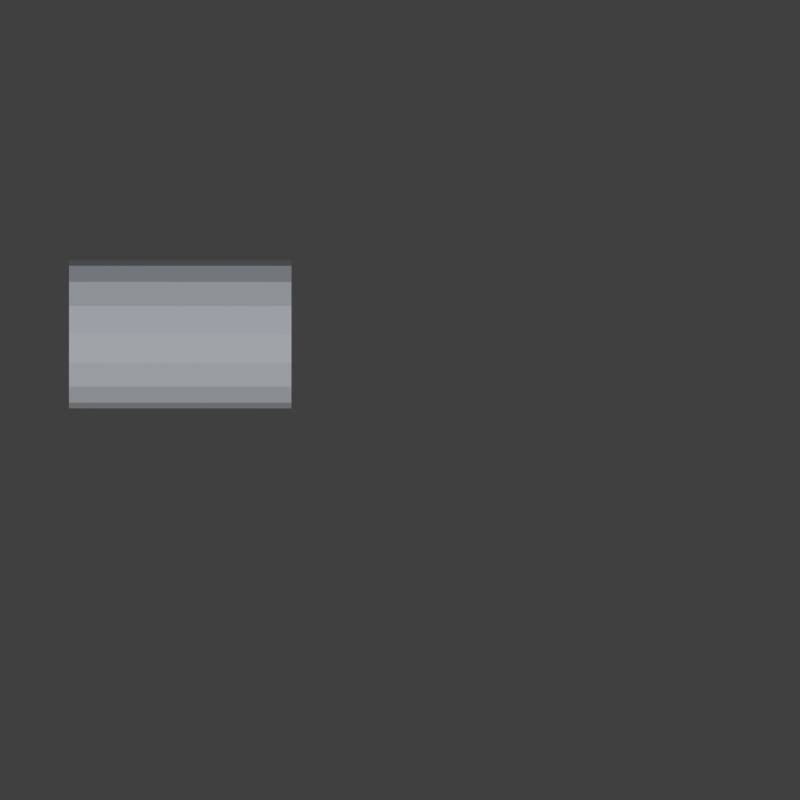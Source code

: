 # Source: chest3-final.blend  (saved by Blender 5.1.30; exported with 4.5.12 LTS)
import bpy
from mathutils import Matrix  # noqa: F401  (used for matrix-valued properties, if any)

bpy.ops.wm.read_factory_settings(use_empty=True)
scene = bpy.context.scene
scene.name = 'Scene'

# ---- collections
col_collection_1 = bpy.data.collections.new('Collection 1'); scene.collection.children.link(col_collection_1)
col_collection_2 = bpy.data.collections.new('Collection 2'); scene.collection.children.link(col_collection_2)
col_collection_11 = bpy.data.collections.new('Collection 11'); scene.collection.children.link(col_collection_11)
col_collection_12 = bpy.data.collections.new('Collection 12'); scene.collection.children.link(col_collection_12)

# ---- images (referenced by path relative to the original .blend; pixels are not part of the script)
import os
ASSET_DIR = os.environ.get("B2B_ASSET_DIR", "")  # directory of the original .blend (textures are referenced by path, not embedded)
HERE = os.path.dirname(os.path.abspath(__file__))  # packed textures are extracted next to this script under _unpacked/

def load_image(name, relpath, width, height, colorspace="sRGB"):
    """Load a texture the original file referenced (path relative to the .blend, or extracted next to this script)."""
    p = next((c for c in (os.path.join(HERE, relpath), os.path.join(ASSET_DIR, relpath)) if relpath and os.path.exists(c)), "")
    if p:
        img = bpy.data.images.load(p, check_existing=True)
        img.name = name
    else:  # same state as the original file: an image datablock whose file is absent (Cycles renders it pink)
        img = bpy.data.images.new(name, width, height)
        img.source = "FILE"
        img.filepath = "//" + (relpath or name)
    img.colorspace_settings.name = colorspace
    return img
img_everything_tex_png = load_image('everything_tex.png', '_unpacked/everything_tex.fc5362b3.png', 2048, 2048, 'sRGB')

# ---- materials (node trees are filled in below, after node groups)
mat_uv_material = bpy.data.materials.new('UV-Material')
mat_uv_material.alpha_threshold = 0.0
mat_uv_material.use_backface_culling_lightprobe_volume = False
mat_uv_material.use_transparent_shadow = False
mat_uv_material.roughness = 0.5
mat_uv_material.specular_intensity = 0.0
mat_uv_material.line_color = (0.0, 0.0, 0.0, 1.0)

# ---- material node trees
mat_uv_material.use_nodes = True; mat_uv_material.node_tree.nodes.clear()
_N = mat_uv_material.node_tree.nodes; _L = mat_uv_material.node_tree.links
n0 = _N.new('NodeFrame'); n0.name = 'Frame'; n0.location = (0, 0)
n0.label = 'Versioning: Use Nodes was removed'
n0.width = 150
n1 = _N.new('ShaderNodeOutputMaterial'); n1.name = 'Material Output'; n1.location = (480, 0)
n1.target = 'EEVEE'
n2 = _N.new('ShaderNodeBsdfPrincipled'); n2.name = 'Principled BSDF'; n2.location = (0, 0)
n2.subsurface_method = 'BURLEY'
n2.inputs[13].default_value = 0.0
n3 = _N.new('ShaderNodeOutputMaterial'); n3.name = 'Material Output.001'; n3.location = (450, 0)
n3.target = 'CYCLES'
n4 = _N.new('ShaderNodeBsdfDiffuse'); n4.name = 'Diffuse BSDF'; n4.location = (0, 0)
n5 = _N.new('ShaderNodeTexImage'); n5.name = 'Image Texture'; n5.location = (-290, -40)
n5.image = img_everything_tex_png
n1.parent = n0
n2.parent = n0
n3.parent = n0
n4.parent = n0
_L.new(n2.outputs[0], n1.inputs[0])
_L.new(n4.outputs[0], n3.inputs[0])
_L.new(n5.outputs[0], n2.inputs[0])
n1.is_active_output = True

# ---- world
world_world = bpy.data.worlds.new('World'); scene.world = world_world
world_world.use_nodes = True; world_world.node_tree.nodes.clear()
_N = world_world.node_tree.nodes; _L = world_world.node_tree.links
n0 = _N.new('ShaderNodeOutputWorld'); n0.name = 'World Output'; n0.location = (280, 0)
n1 = _N.new('ShaderNodeBackground'); n1.name = 'Background'; n1.location = (0, 0)
n1.inputs[0].default_value = (0.05088, 0.05088, 0.05088, 1.0)
n2 = _N.new('NodeFrame'); n2.name = 'Frame'; n2.location = (0, 0)
n2.label = 'Versioning: Use Nodes was removed'
n2.width = 150
n0.parent = n2
n1.parent = n2
_L.new(n1.outputs[0], n0.inputs[0])
n0.is_active_output = True
world_world.color = (0.05088, 0.05088, 0.05088)
world_world.use_sun_shadow = False
world_world.sun_shadow_jitter_overblur = 0.0
world_world.cycles.sampling_method = 'MANUAL'
world_world.cycles.sample_map_resolution = 256

# ---- cameras
cam_camera = bpy.data.cameras.new('Camera')
cam_camera.type = 'ORTHO'
cam_camera.clip_end = 100.0
cam_camera.lens = 35.0
cam_camera.sensor_width = 32.0
cam_camera.sensor_height = 18.0
cam_camera.ortho_scale = 10.79
cam_camera.dof.focus_distance = 0.0
cam_camera.dof.aperture_fstop = 128.0

# ---- lights
light_hemi = bpy.data.lights.new('Hemi', 'SUN')
light_hemi.color = (0.6745, 0.8102, 1.0)
light_hemi.transmission_factor = 0.0
light_hemi.angle = 0.1993
light_hemi.energy = 0.6
light_hemi.shadow_buffer_clip_start = 0.5
light_hemi.shadow_soft_size = 0.1
light_hemi.shadow_cascade_max_distance = 1000.0
light_hemi.cycles.use_multiple_importance_sampling = False
light_lamp = bpy.data.lights.new('Lamp', 'SUN')
light_lamp.transmission_factor = 0.0
light_lamp.cutoff_distance = 30.0
light_lamp.angle = 0.1993
light_lamp.energy = 1.0
light_lamp.shadow_buffer_clip_start = 1.001
light_lamp.shadow_soft_size = 0.1
light_lamp.shadow_cascade_max_distance = 1000.0
light_lamp.cycles.use_multiple_importance_sampling = False

# ---- meshes
me_cube = bpy.data.meshes.new('Cube')
me_cube.from_pydata([(-0.5424, -1.551, 0.0), (-0.5424, -1.482, 0.0), (-0.4739, -1.482, 0.0), (-0.4739, -1.551, 0.0), (-0.5612, -1.569, 0.1202), (-0.5612, -1.463, 0.1202), (-0.4552, -1.463, 0.1202), (-0.4552, -1.569, 0.1202), (1.149, -1.551, 0.0), (1.149, -1.482, 0.0), (1.217, -1.482, 0.0), (1.217, -1.551, 0.0), (1.13, -1.569, 0.1202), (1.13, -1.463, 0.1202), (1.236, -1.463, 0.1202), (1.236, -1.569, 0.1202), (1.149, 1.15, 0.0), (1.149, 1.219, 0.0), (1.217, 1.219, 0.0), (1.217, 1.15, 0.0), (1.13, 1.131, 0.1202), (1.13, 1.237, 0.1202), (1.236, 1.237, 0.1202), (1.236, 1.131, 0.1202), (-0.5424, 1.15, 0.0), (-0.5424, 1.219, 0.0), (-0.4739, 1.219, 0.0), (-0.4739, 1.15, 0.0), (-0.5612, 1.131, 0.1202), (-0.5612, 1.237, 0.1202), (-0.4552, 1.237, 0.1202), (-0.4552, 1.131, 0.1202), (1.334, 1.338, 0.1272), (1.334, -1.662, 0.1272), (-0.6658, -1.662, 0.1272), (-0.6658, 1.338, 0.1272), (1.334, 1.338, 1.127), (1.334, -1.662, 1.127), (-0.6658, -1.662, 1.127), (-0.6658, 1.338, 1.127), (1.134, 1.138, 0.3272), (1.134, -1.462, 0.3272), (-0.4658, -1.462, 0.3272), (-0.4658, 1.138, 0.3272), (1.134, 1.138, 1.127), (1.134, -1.462, 1.127), (-0.4658, -1.462, 1.127), (-0.4658, 1.138, 1.127), (0.3342, 1.338, 2.127), (0.3342, -1.662, 2.127), (0.7168, 1.338, 2.051), (0.7168, -1.662, 2.051), (1.041, 1.338, 1.834), (1.041, -1.662, 1.834), (1.258, 1.338, 1.51), (1.258, -1.662, 1.51), (1.334, 1.338, 1.127), (1.334, -1.662, 1.127), (-0.6658, 1.338, 1.127), (-0.6658, -1.662, 1.127), (-0.5897, 1.338, 1.51), (-0.5897, -1.662, 1.51), (-0.3729, 1.338, 1.834), (-0.3729, -1.662, 1.834), (-0.04852, 1.338, 2.051), (-0.04852, -1.662, 2.051), (0.3342, 1.172, 1.941), (0.3342, -1.495, 1.941), (0.6455, 1.172, 1.879), (0.6455, -1.495, 1.879), (0.9094, 1.172, 1.702), (0.9094, -1.495, 1.702), (1.086, 1.172, 1.438), (1.086, -1.495, 1.438), (1.134, 1.148, 1.128), (1.134, -1.471, 1.128), (-0.4652, 1.148, 1.128), (-0.4652, -1.471, 1.128), (-0.4174, 1.172, 1.438), (-0.4174, -1.495, 1.438), (-0.241, 1.172, 1.702), (-0.241, -1.495, 1.702), (0.02286, 1.172, 1.879), (0.02286, -1.495, 1.879)], [], [(4, 5, 1, 0), (5, 6, 2, 1), (6, 7, 3, 2), (7, 4, 0, 3), (0, 1, 2, 3), (12, 13, 9, 8), (13, 14, 10, 9), (14, 15, 11, 10), (15, 12, 8, 11), (8, 9, 10, 11), (20, 21, 17, 16), (21, 22, 18, 17), (22, 23, 19, 18), (23, 20, 16, 19), (16, 17, 18, 19), (28, 29, 25, 24), (29, 30, 26, 25), (30, 31, 27, 26), (31, 28, 24, 27), (24, 25, 26, 27), (32, 33, 34, 35), (32, 36, 37, 33), (33, 37, 38, 34), (34, 38, 39, 35), (36, 32, 35, 39), (43, 42, 41, 40), (41, 45, 44, 40), (42, 46, 45, 41), (43, 47, 46, 42), (47, 43, 40, 44), (37, 36, 44, 45), (36, 39, 47, 44), (38, 37, 45, 46), (39, 38, 46, 47), (48, 49, 51, 50), (50, 51, 53, 52), (52, 53, 55, 54), (54, 55, 57, 56), (58, 59, 61, 60), (60, 61, 63, 62), (64, 65, 49, 48), (62, 63, 65, 64), (60, 54, 56, 58), (62, 52, 54, 60), (64, 50, 52, 62), (64, 48, 50), (59, 57, 55, 61), (61, 55, 53, 63), (63, 53, 51, 65), (65, 51, 49), (68, 69, 67, 66), (70, 71, 69, 68), (72, 73, 71, 70), (74, 75, 73, 72), (78, 79, 77, 76), (80, 81, 79, 78), (66, 67, 83, 82), (82, 83, 81, 80), (76, 74, 72, 78), (78, 72, 70, 80), (80, 70, 68, 82), (68, 66, 82), (79, 73, 75, 77), (81, 71, 73, 79), (83, 69, 71, 81), (67, 69, 83), (56, 57, 75, 74), (59, 58, 76, 77), (58, 56, 74, 76), (57, 59, 77, 75)])
me_cube.polygons.foreach_set('use_smooth', [1, 1, 1, 1, 1, 1, 1, 1, 1, 1, 1, 1, 1, 1, 1, 1, 1, 1, 1, 1, 0, 0, 0, 0, 0, 0, 0, 0, 0, 0, 0, 0, 0, 0, 0, 0, 0, 0, 0, 0, 0, 0, 0, 0, 0, 0, 0, 0, 0, 0, 0, 0, 0, 0, 0, 0, 0, 0, 0, 0, 0, 0, 0, 0, 0, 0, 0, 0, 0, 0])
_uv = me_cube.uv_layers.new(name='UVMap')
_uv.uv.foreach_set('vector', [0.03978, 0.4169, 0.03978, 0.412, 0.04212, 0.4141, 0.04193, 0.4145, 0.03978, 0.412, 0.04468, 0.4119, 0.04253, 0.4143, 0.04212, 0.4141, 0.04468, 0.4119, 0.04468, 0.4169, 0.04234, 0.4147, 0.04253, 0.4143, 0.04468, 0.4169, 0.03978, 0.4169, 0.04193, 0.4145, 0.04234, 0.4147, 0.04193, 0.4145, 0.04212, 0.4141, 0.04253, 0.4143, 0.04234, 0.4147, 0.03432, 0.417, 0.03432, 0.412, 0.03666, 0.4142, 0.03647, 0.4146, 0.03432, 0.412, 0.03922, 0.412, 0.03707, 0.4144, 0.03666, 0.4142, 0.03922, 0.412, 0.03922, 0.4169, 0.03688, 0.4147, 0.03707, 0.4144, 0.03922, 0.4169, 0.03432, 0.417, 0.03647, 0.4146, 0.03688, 0.4147, 0.03647, 0.4146, 0.03666, 0.4142, 0.03707, 0.4144, 0.03688, 0.4147, 0.03402, 0.4168, 0.02908, 0.4168, 0.03126, 0.4144, 0.03165, 0.4146, 0.02908, 0.4168, 0.02903, 0.4119, 0.03141, 0.414, 0.03126, 0.4144, 0.02903, 0.4119, 0.03398, 0.4119, 0.0318, 0.4142, 0.03141, 0.414, 0.03398, 0.4119, 0.03402, 0.4168, 0.03165, 0.4146, 0.0318, 0.4142, 0.03165, 0.4146, 0.03126, 0.4144, 0.03141, 0.414, 0.0318, 0.4142, 0.04477, 0.417, 0.04477, 0.412, 0.04711, 0.4142, 0.04692, 0.4146, 0.04477, 0.412, 0.04967, 0.412, 0.04751, 0.4144, 0.04711, 0.4142, 0.04967, 0.412, 0.04967, 0.4169, 0.04733, 0.4148, 0.04751, 0.4144, 0.04967, 0.4169, 0.04477, 0.417, 0.04692, 0.4146, 0.04733, 0.4148, 0.04692, 0.4146, 0.04711, 0.4142, 0.04751, 0.4144, 0.04733, 0.4148, 0.06135, 0.4167, 0.001535, 0.4167, 0.001535, 0.3769, 0.06135, 0.3769, 0.06289, 0.4592, 0.06289, 0.4798, 0.1246, 0.4798, 0.1246, 0.4592, 0.1247, 0.4802, 0.1247, 0.5003, 0.08443, 0.5003, 0.08443, 0.4802, 0.1246, 0.4592, 0.1246, 0.4798, 0.06289, 0.4798, 0.06289, 0.4592, 0.1247, 0.5003, 0.1247, 0.4802, 0.08443, 0.4802, 0.08443, 0.5003, 0.00874, 0.3821, 0.05443, 0.3821, 0.05443, 0.4107, 0.00874, 0.4107, 0.000104, 0.4595, 0.000104, 0.48, 0.06225, 0.48, 0.06225, 0.4595, 0.08323, 0.4802, 0.08323, 0.5005, 0.04276, 0.5005, 0.04276, 0.4802, 0.06225, 0.4595, 0.06225, 0.48, 0.000104, 0.48, 0.000104, 0.4595, 0.08323, 0.5005, 0.08323, 0.4802, 0.04276, 0.4802, 0.04276, 0.5005, 0.06059, 0.4154, 0.002552, 0.4154, 0.006421, 0.4115, 0.05672, 0.4115, 0.002552, 0.4154, 0.002552, 0.3767, 0.006421, 0.3806, 0.006421, 0.4115, 0.06059, 0.3767, 0.06059, 0.4154, 0.05672, 0.4115, 0.05672, 0.3806, 0.002552, 0.3767, 0.06059, 0.3767, 0.05672, 0.3806, 0.006421, 0.3806, 0.06214, 0.4384, 0.0001258, 0.4384, 0.0001258, 0.4332, 0.06214, 0.4332, 0.06214, 0.4332, 0.0001258, 0.4332, 0.0001258, 0.428, 0.06214, 0.428, 0.06214, 0.428, 0.0001258, 0.428, 0.0001258, 0.4228, 0.06214, 0.4228, 0.06214, 0.4228, 0.0001258, 0.4228, 0.0001258, 0.4176, 0.06214, 0.4176, 0.06214, 0.4592, 0.0001258, 0.4592, 0.0001258, 0.454, 0.06214, 0.454, 0.06214, 0.454, 0.0001258, 0.454, 0.0001258, 0.4488, 0.06214, 0.4488, 0.06214, 0.4436, 0.0001258, 0.4436, 0.0001258, 0.4384, 0.06214, 0.4384, 0.06214, 0.4488, 0.0001258, 0.4488, 0.0001258, 0.4436, 0.06214, 0.4436, 0.03968, 0.4886, 0.00251, 0.4886, 0.0009789, 0.4813, 0.04121, 0.4813, 0.03532, 0.4948, 0.006871, 0.4948, 0.00251, 0.4886, 0.03968, 0.4886, 0.02879, 0.4989, 0.0134, 0.4989, 0.006871, 0.4948, 0.03532, 0.4948, 0.02879, 0.4989, 0.0211, 0.5004, 0.0134, 0.4989, 0.0009789, 0.4814, 0.04121, 0.4814, 0.03968, 0.4887, 0.00251, 0.4887, 0.00251, 0.4887, 0.03968, 0.4887, 0.03532, 0.4948, 0.006871, 0.4948, 0.006871, 0.4948, 0.03532, 0.4948, 0.02879, 0.499, 0.0134, 0.499, 0.0134, 0.499, 0.02879, 0.499, 0.0211, 0.5004, 0.1242, 0.4436, 0.06418, 0.4436, 0.06418, 0.4385, 0.1242, 0.4385, 0.1242, 0.4487, 0.06418, 0.4487, 0.06418, 0.4436, 0.1242, 0.4436, 0.1242, 0.4539, 0.06418, 0.4539, 0.06418, 0.4487, 0.1242, 0.4487, 0.1237, 0.459, 0.06473, 0.459, 0.06418, 0.4539, 0.1242, 0.4539, 0.1242, 0.4231, 0.06418, 0.4231, 0.06473, 0.418, 0.1237, 0.418, 0.1242, 0.4282, 0.06418, 0.4282, 0.06418, 0.4231, 0.1242, 0.4231, 0.1242, 0.4385, 0.06418, 0.4385, 0.06418, 0.4333, 0.1242, 0.4333, 0.1242, 0.4333, 0.06418, 0.4333, 0.06418, 0.4282, 0.1242, 0.4282, 0.005351, 0.4802, 0.03635, 0.4802, 0.03542, 0.4852, 0.006279, 0.4852, 0.006279, 0.4852, 0.03542, 0.4852, 0.032, 0.4894, 0.009698, 0.4894, 0.009698, 0.4894, 0.032, 0.4894, 0.02689, 0.4923, 0.01482, 0.4923, 0.02689, 0.4923, 0.02085, 0.4933, 0.01482, 0.4923, 0.006279, 0.4852, 0.03542, 0.4852, 0.03635, 0.4802, 0.005351, 0.4802, 0.009698, 0.4894, 0.032, 0.4894, 0.03542, 0.4852, 0.006279, 0.4852, 0.01482, 0.4923, 0.02689, 0.4923, 0.032, 0.4894, 0.009698, 0.4894, 0.02085, 0.4933, 0.02689, 0.4923, 0.01482, 0.4923, 0.06053, 0.4163, 0.002692, 0.4163, 0.006375, 0.4125, 0.05685, 0.4125, 0.002692, 0.3778, 0.06053, 0.3778, 0.05685, 0.3816, 0.006374, 0.3816, 0.06053, 0.3778, 0.06053, 0.4163, 0.05685, 0.4125, 0.05685, 0.3816, 0.002692, 0.4163, 0.002692, 0.3778, 0.006374, 0.3816, 0.006375, 0.4125])
me_cube.materials.append(mat_uv_material)
me_cube.use_remesh_preserve_volume = False
me_cube.use_remesh_preserve_attributes = False
me_cube.use_mirror_vertex_groups = False
me_cube.update()
arm_armature = bpy.data.armatures.new('Armature')  # bones are not reproduced

# ---- objects
ob_hemi = bpy.data.objects.new('Hemi', light_hemi)
ob_lamp = bpy.data.objects.new('Lamp', light_lamp)
ob_cube = bpy.data.objects.new('Cube', me_cube)
ob_camera = bpy.data.objects.new('Camera', cam_camera)
ob_armature = bpy.data.objects.new('Armature', arm_armature)

# ---- transforms, parenting, visibility, modifiers, constraints
ob_hemi.location = (0.564, -1.862, 7.777)
ob_hemi.hide_viewport = True
ob_hemi.lineart.crease_threshold = 0.0
ob_lamp.location = (4.076, 1.005, 5.904)
ob_lamp.rotation_euler = (0.6503, 0.05522, 1.185)
ob_lamp.lock_rotations_4d = False
ob_lamp.empty_display_type = 'ARROWS'
ob_lamp.color = (0.0, 0.0, 0.0, 0.0)
ob_lamp.hide_viewport = True
ob_lamp.lineart.crease_threshold = 0.0
ob_cube.parent = ob_armature
ob_cube.matrix_parent_inverse = Matrix(((1.0, 0.0, 0.0, 0.1056), (0.0, 1.0, 0.0, 0.0), (0.0, 0.0, 1.0, 0.0), (0.0, 0.0, 0.0, 1.0)))
ob_cube.location = (0.0, 0.0, 0.0)
ob_cube.rotation_euler = (0.0, -0.0, 4.712)
ob_cube.lock_rotations_4d = False
ob_cube.empty_display_type = 'ARROWS'
ob_cube.lineart.crease_threshold = 0.0
_vg = ob_cube.vertex_groups.new(name='Bone')
for _i, _w in zip([0, 1, 2, 3, 4, 5, 6, 7, 8, 9, 10, 11, 12, 13, 14, 15, 16, 17, 18, 19, 20, 21, 22, 23, 24, 25, 26, 27, 28, 29, 30, 31, 32, 33, 34, 35, 36, 37, 38, 39, 40, 41, 42, 43, 44, 45, 46, 47], [1.0, 1.0, 1.0, 1.0, 1.0, 1.0, 1.0, 1.0, 1.0, 1.0, 1.0, 1.0, 1.0, 1.0, 1.0, 1.0, 1.0, 1.0, 1.0, 1.0, 1.0, 1.0, 1.0, 1.0, 1.0, 1.0, 1.0, 1.0, 1.0, 1.0, 1.0, 1.0, 1.0, 1.0, 1.0, 1.0, 1.0, 1.0, 1.0, 1.0, 1.0, 1.0, 1.0, 1.0, 1.0, 1.0, 0.9981, 1.0]): _vg.add([_i], _w, 'REPLACE')
_vg = ob_cube.vertex_groups.new(name='Bone.001')
for _i, _w in zip([48, 49, 50, 51, 52, 53, 54, 55, 56, 57, 58, 59, 60, 61, 62, 63, 64, 65, 66, 67, 68, 69, 70, 71, 72, 73, 74, 75, 76, 77, 78, 79, 80, 81, 82, 83], [1.0, 1.0, 1.0, 1.0, 1.0, 1.0, 1.0, 1.0, 1.0, 1.0, 1.0, 0.9995, 1.0, 1.0, 1.0, 0.9992, 1.0, 0.9983, 1.0, 1.0, 1.0, 1.0, 1.0, 1.0, 1.0, 1.0, 1.0, 1.0, 1.0, 0.9996, 1.0, 1.0, 1.0, 1.0, 1.0, 1.0]): _vg.add([_i], _w, 'REPLACE')
_m = ob_cube.modifiers.new('Armature', 'ARMATURE')
_m.object = ob_armature
ob_camera.location = (2.802, -1.221, 13.85)
ob_camera.rotation_euler = (3.376e-09, 1.629e-17, -4.096e-05)
ob_camera.lock_rotations_4d = False
ob_camera.empty_display_type = 'ARROWS'
ob_camera.color = (0.0, 0.0, 0.0, 0.0)
ob_camera.hide_viewport = True
ob_camera.display_type = 'WIRE'
ob_camera.lineart.crease_threshold = 0.0
ob_armature.location = (-0.1056, 0.0, 0.0)
ob_armature.display_type = 'WIRE'
ob_armature.show_in_front = True
ob_armature.lineart.crease_threshold = 0.0

# ---- collection membership
col_collection_1.objects.link(ob_hemi)
col_collection_1.objects.link(ob_lamp)
col_collection_2.objects.link(ob_cube)
col_collection_11.objects.link(ob_camera)
col_collection_12.objects.link(ob_armature)

# ---- scene / render settings (as saved in the file)
scene.camera = ob_camera
scene.frame_start = 0; scene.frame_end = 30; scene.frame_set(15)
scene.render.engine = 'BLENDER_EEVEE_NEXT'
scene.render.image_settings.color_mode = 'RGB'
scene.render.image_settings.compression = 90
scene.render.resolution_x = 800
scene.render.resolution_y = 800
scene.render.dither_intensity = 0.0
scene.render.film_transparent = True
scene.render.use_bake_selected_to_active = True
scene.render.bake_bias = 0.0
scene.render.bake_samples = 0
scene.cycles.use_denoising = False
scene.cycles.samples = 10
scene.cycles.sampling_pattern = 'TABULATED_SOBOL'
scene.cycles.light_sampling_threshold = 0.0
scene.cycles.use_adaptive_sampling = False
scene.cycles.use_light_tree = False
scene.cycles.blur_glossy = 0.0
scene.cycles.volume_bounces = 1
scene.cycles.pixel_filter_type = 'GAUSSIAN'
scene.cycles.sample_clamp_indirect = 0.0
scene.view_settings.view_transform = 'Standard'
bpy.context.view_layer.update()
